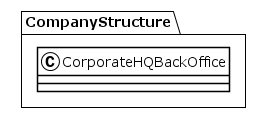

The diagram above was rendered by PlantUML. Its source (embedded in the PNG):
@startuml
!theme plain
package CompanyStructure {
class CorporateHQBackOffice {
}
}
@enduml